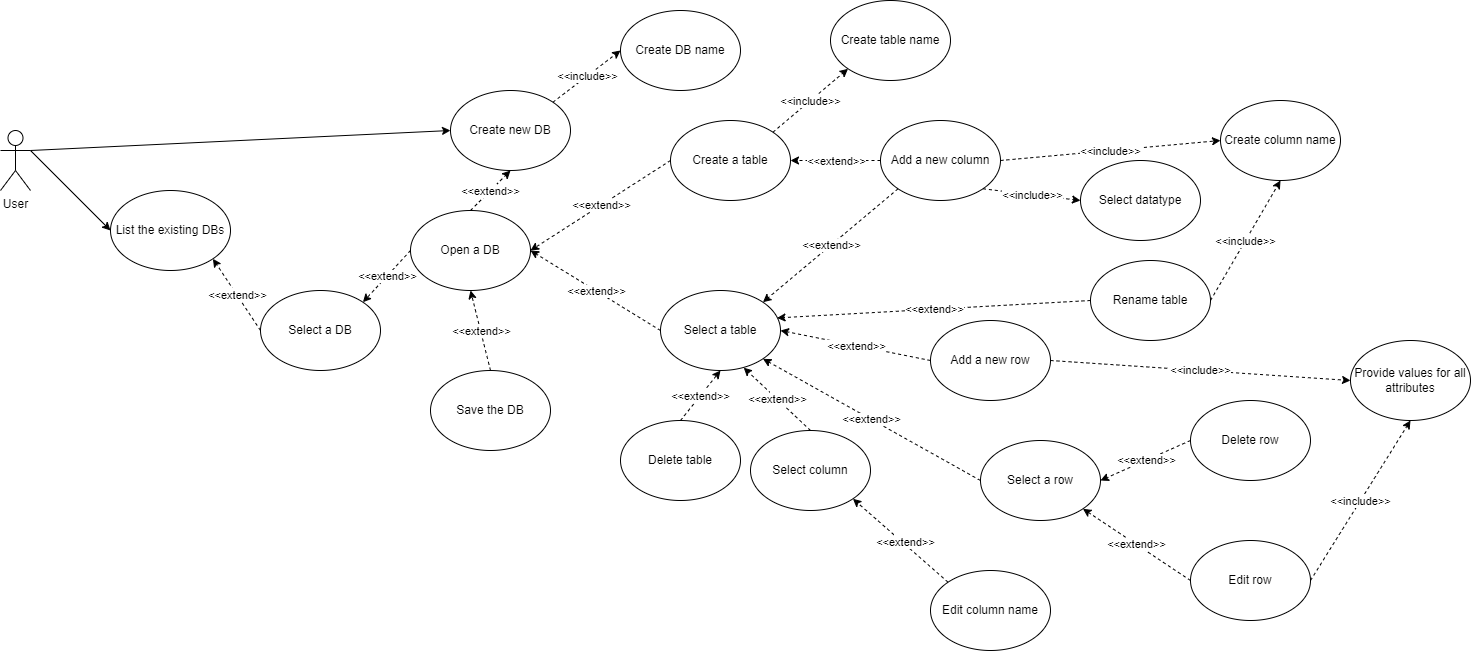

The diagram above was exported from draw.io. Its source (the exported page's mxGraphModel, read from the mxfile embedded in the PNG):
<mxGraphModel dx="1677" dy="1593" grid="1" gridSize="10" guides="1" tooltips="1" connect="1" arrows="1" fold="1" page="1" pageScale="1" pageWidth="827" pageHeight="1169" math="0" shadow="0">
  <root>
    <mxCell id="0" />
    <mxCell id="1" parent="0" />
    <mxCell id="8xfTSEjCIa6N7uqr8-kh-1" value="User" style="shape=umlActor;verticalLabelPosition=bottom;verticalAlign=top;html=1;outlineConnect=0;" parent="1" vertex="1">
      <mxGeometry x="-240" y="120" width="30" height="60" as="geometry" />
    </mxCell>
    <mxCell id="8xfTSEjCIa6N7uqr8-kh-2" value="Create new DB" style="ellipse;whiteSpace=wrap;html=1;" parent="1" vertex="1">
      <mxGeometry x="210" y="80" width="120" height="80" as="geometry" />
    </mxCell>
    <mxCell id="8xfTSEjCIa6N7uqr8-kh-6" value="Create DB name" style="ellipse;whiteSpace=wrap;html=1;" parent="1" vertex="1">
      <mxGeometry x="380" width="120" height="80" as="geometry" />
    </mxCell>
    <mxCell id="8xfTSEjCIa6N7uqr8-kh-9" value="Select a DB" style="ellipse;whiteSpace=wrap;html=1;" parent="1" vertex="1">
      <mxGeometry x="20" y="280" width="120" height="80" as="geometry" />
    </mxCell>
    <mxCell id="8xfTSEjCIa6N7uqr8-kh-12" value="List the existing DBs" style="ellipse;whiteSpace=wrap;html=1;" parent="1" vertex="1">
      <mxGeometry x="-130" y="180" width="120" height="80" as="geometry" />
    </mxCell>
    <mxCell id="8xfTSEjCIa6N7uqr8-kh-13" value="" style="endArrow=classic;html=1;rounded=0;entryX=0;entryY=0.5;entryDx=0;entryDy=0;exitX=1;exitY=0.3333333333333333;exitDx=0;exitDy=0;exitPerimeter=0;" parent="1" source="8xfTSEjCIa6N7uqr8-kh-1" target="8xfTSEjCIa6N7uqr8-kh-12" edge="1">
      <mxGeometry width="50" height="50" relative="1" as="geometry">
        <mxPoint x="120" y="260" as="sourcePoint" />
        <mxPoint x="160" y="190" as="targetPoint" />
      </mxGeometry>
    </mxCell>
    <mxCell id="8xfTSEjCIa6N7uqr8-kh-14" value="Open a DB" style="ellipse;whiteSpace=wrap;html=1;" parent="1" vertex="1">
      <mxGeometry x="170" y="200" width="120" height="80" as="geometry" />
    </mxCell>
    <mxCell id="8xfTSEjCIa6N7uqr8-kh-16" value="" style="endArrow=classic;html=1;rounded=0;exitX=1;exitY=0.3333333333333333;exitDx=0;exitDy=0;exitPerimeter=0;entryX=0;entryY=0.5;entryDx=0;entryDy=0;" parent="1" source="8xfTSEjCIa6N7uqr8-kh-1" target="8xfTSEjCIa6N7uqr8-kh-2" edge="1">
      <mxGeometry width="50" height="50" relative="1" as="geometry">
        <mxPoint x="110" y="330" as="sourcePoint" />
        <mxPoint x="160" y="280" as="targetPoint" />
      </mxGeometry>
    </mxCell>
    <mxCell id="8xfTSEjCIa6N7uqr8-kh-19" value="&amp;lt;&amp;gt;" style="endArrow=classic;html=1;rounded=0;dashed=1;exitX=0;exitY=0.5;exitDx=0;exitDy=0;entryX=1;entryY=0;entryDx=0;entryDy=0;" parent="1" source="8xfTSEjCIa6N7uqr8-kh-14" target="8xfTSEjCIa6N7uqr8-kh-9" edge="1">
      <mxGeometry relative="1" as="geometry">
        <mxPoint x="497.57359312880703" y="138.2842712474619" as="sourcePoint" />
        <mxPoint x="100" y="280" as="targetPoint" />
      </mxGeometry>
    </mxCell>
    <mxCell id="8xfTSEjCIa6N7uqr8-kh-20" value="&amp;lt;&amp;lt;extend&amp;gt;&amp;gt;" style="edgeLabel;resizable=0;html=1;align=center;verticalAlign=middle;" parent="8xfTSEjCIa6N7uqr8-kh-19" connectable="0" vertex="1">
      <mxGeometry relative="1" as="geometry" />
    </mxCell>
    <mxCell id="8xfTSEjCIa6N7uqr8-kh-21" value="Create a table" style="ellipse;whiteSpace=wrap;html=1;" parent="1" vertex="1">
      <mxGeometry x="430" y="110" width="120" height="80" as="geometry" />
    </mxCell>
    <mxCell id="8xfTSEjCIa6N7uqr8-kh-22" value="&amp;lt;&amp;gt;" style="endArrow=classic;html=1;rounded=0;entryX=1;entryY=0.5;entryDx=0;entryDy=0;dashed=1;exitX=0;exitY=0.5;exitDx=0;exitDy=0;" parent="1" source="8xfTSEjCIa6N7uqr8-kh-21" target="8xfTSEjCIa6N7uqr8-kh-14" edge="1">
      <mxGeometry relative="1" as="geometry">
        <mxPoint x="280" y="170" as="sourcePoint" />
        <mxPoint x="252.42640687119297" y="251.71572875253798" as="targetPoint" />
      </mxGeometry>
    </mxCell>
    <mxCell id="8xfTSEjCIa6N7uqr8-kh-23" value="&amp;lt;&amp;lt;extend&amp;gt;&amp;gt;" style="edgeLabel;resizable=0;html=1;align=center;verticalAlign=middle;" parent="8xfTSEjCIa6N7uqr8-kh-22" connectable="0" vertex="1">
      <mxGeometry relative="1" as="geometry" />
    </mxCell>
    <mxCell id="8xfTSEjCIa6N7uqr8-kh-24" value="Create table name" style="ellipse;whiteSpace=wrap;html=1;" parent="1" vertex="1">
      <mxGeometry x="590" y="-10" width="120" height="80" as="geometry" />
    </mxCell>
    <mxCell id="8xfTSEjCIa6N7uqr8-kh-25" value="&amp;lt;&amp;gt;" style="endArrow=classic;html=1;rounded=0;entryX=0;entryY=0.5;entryDx=0;entryDy=0;dashed=1;exitX=1;exitY=0;exitDx=0;exitDy=0;" parent="1" source="8xfTSEjCIa6N7uqr8-kh-2" target="8xfTSEjCIa6N7uqr8-kh-6" edge="1">
      <mxGeometry relative="1" as="geometry">
        <mxPoint x="320" y="430" as="sourcePoint" />
        <mxPoint x="430" y="490" as="targetPoint" />
      </mxGeometry>
    </mxCell>
    <mxCell id="8xfTSEjCIa6N7uqr8-kh-26" value="&amp;lt;&amp;lt;include&amp;gt;&amp;gt;" style="edgeLabel;resizable=0;html=1;align=center;verticalAlign=middle;" parent="8xfTSEjCIa6N7uqr8-kh-25" connectable="0" vertex="1">
      <mxGeometry relative="1" as="geometry" />
    </mxCell>
    <mxCell id="8xfTSEjCIa6N7uqr8-kh-27" value="&amp;lt;&amp;gt;" style="endArrow=classic;html=1;rounded=0;entryX=0;entryY=1;entryDx=0;entryDy=0;dashed=1;exitX=1;exitY=0;exitDx=0;exitDy=0;" parent="1" source="8xfTSEjCIa6N7uqr8-kh-21" target="8xfTSEjCIa6N7uqr8-kh-24" edge="1">
      <mxGeometry relative="1" as="geometry">
        <mxPoint x="322.42640687119297" y="101.7157287525381" as="sourcePoint" />
        <mxPoint x="390" y="50" as="targetPoint" />
      </mxGeometry>
    </mxCell>
    <mxCell id="8xfTSEjCIa6N7uqr8-kh-28" value="&amp;lt;&amp;lt;include&amp;gt;&amp;gt;" style="edgeLabel;resizable=0;html=1;align=center;verticalAlign=middle;" parent="8xfTSEjCIa6N7uqr8-kh-27" connectable="0" vertex="1">
      <mxGeometry relative="1" as="geometry" />
    </mxCell>
    <mxCell id="8xfTSEjCIa6N7uqr8-kh-29" value="Add a new column" style="ellipse;whiteSpace=wrap;html=1;" parent="1" vertex="1">
      <mxGeometry x="640" y="110" width="120" height="80" as="geometry" />
    </mxCell>
    <mxCell id="8xfTSEjCIa6N7uqr8-kh-30" value="&amp;lt;&amp;gt;" style="endArrow=classic;html=1;rounded=0;entryX=1;entryY=0.5;entryDx=0;entryDy=0;dashed=1;exitX=0;exitY=0.5;exitDx=0;exitDy=0;" parent="1" source="8xfTSEjCIa6N7uqr8-kh-29" target="8xfTSEjCIa6N7uqr8-kh-21" edge="1">
      <mxGeometry relative="1" as="geometry">
        <mxPoint x="280" y="170" as="sourcePoint" />
        <mxPoint x="252.42640687119297" y="251.71572875253798" as="targetPoint" />
      </mxGeometry>
    </mxCell>
    <mxCell id="8xfTSEjCIa6N7uqr8-kh-31" value="&amp;lt;&amp;lt;extend&amp;gt;&amp;gt;" style="edgeLabel;resizable=0;html=1;align=center;verticalAlign=middle;" parent="8xfTSEjCIa6N7uqr8-kh-30" connectable="0" vertex="1">
      <mxGeometry relative="1" as="geometry" />
    </mxCell>
    <mxCell id="8xfTSEjCIa6N7uqr8-kh-32" value="Create column name" style="ellipse;whiteSpace=wrap;html=1;" parent="1" vertex="1">
      <mxGeometry x="980" y="90" width="120" height="80" as="geometry" />
    </mxCell>
    <mxCell id="8xfTSEjCIa6N7uqr8-kh-33" value="Select datatype" style="ellipse;whiteSpace=wrap;html=1;" parent="1" vertex="1">
      <mxGeometry x="840" y="150" width="120" height="80" as="geometry" />
    </mxCell>
    <mxCell id="8xfTSEjCIa6N7uqr8-kh-34" value="&amp;lt;&amp;gt;" style="endArrow=classic;html=1;rounded=0;entryX=0;entryY=0.5;entryDx=0;entryDy=0;dashed=1;exitX=1;exitY=0.5;exitDx=0;exitDy=0;" parent="1" source="8xfTSEjCIa6N7uqr8-kh-29" target="8xfTSEjCIa6N7uqr8-kh-32" edge="1">
      <mxGeometry relative="1" as="geometry">
        <mxPoint x="532.4264068711927" y="181.7157287525382" as="sourcePoint" />
        <mxPoint x="597.5735931288073" y="118.2842712474619" as="targetPoint" />
      </mxGeometry>
    </mxCell>
    <mxCell id="8xfTSEjCIa6N7uqr8-kh-35" value="&amp;lt;&amp;lt;include&amp;gt;&amp;gt;" style="edgeLabel;resizable=0;html=1;align=center;verticalAlign=middle;" parent="8xfTSEjCIa6N7uqr8-kh-34" connectable="0" vertex="1">
      <mxGeometry relative="1" as="geometry" />
    </mxCell>
    <mxCell id="8xfTSEjCIa6N7uqr8-kh-36" value="&amp;lt;&amp;gt;" style="endArrow=classic;html=1;rounded=0;entryX=0;entryY=0.5;entryDx=0;entryDy=0;dashed=1;exitX=1;exitY=1;exitDx=0;exitDy=0;" parent="1" source="8xfTSEjCIa6N7uqr8-kh-29" target="8xfTSEjCIa6N7uqr8-kh-33" edge="1">
      <mxGeometry relative="1" as="geometry">
        <mxPoint x="542.4264068711927" y="191.7157287525382" as="sourcePoint" />
        <mxPoint x="607.5735931288073" y="128.2842712474619" as="targetPoint" />
      </mxGeometry>
    </mxCell>
    <mxCell id="8xfTSEjCIa6N7uqr8-kh-37" value="&amp;lt;&amp;lt;include&amp;gt;&amp;gt;" style="edgeLabel;resizable=0;html=1;align=center;verticalAlign=middle;" parent="8xfTSEjCIa6N7uqr8-kh-36" connectable="0" vertex="1">
      <mxGeometry relative="1" as="geometry" />
    </mxCell>
    <mxCell id="8xfTSEjCIa6N7uqr8-kh-38" value="Add a new row" style="ellipse;whiteSpace=wrap;html=1;" parent="1" vertex="1">
      <mxGeometry x="690" y="310" width="120" height="80" as="geometry" />
    </mxCell>
    <mxCell id="8xfTSEjCIa6N7uqr8-kh-39" value="Select a table" style="ellipse;whiteSpace=wrap;html=1;" parent="1" vertex="1">
      <mxGeometry x="420" y="280" width="120" height="80" as="geometry" />
    </mxCell>
    <mxCell id="8xfTSEjCIa6N7uqr8-kh-40" value="&amp;lt;&amp;gt;" style="endArrow=classic;html=1;rounded=0;entryX=1;entryY=0.5;entryDx=0;entryDy=0;dashed=1;exitX=0;exitY=0.5;exitDx=0;exitDy=0;" parent="1" source="8xfTSEjCIa6N7uqr8-kh-39" target="8xfTSEjCIa6N7uqr8-kh-14" edge="1">
      <mxGeometry relative="1" as="geometry">
        <mxPoint x="430" y="210" as="sourcePoint" />
        <mxPoint x="270" y="280" as="targetPoint" />
      </mxGeometry>
    </mxCell>
    <mxCell id="8xfTSEjCIa6N7uqr8-kh-41" value="&amp;lt;&amp;lt;extend&amp;gt;&amp;gt;" style="edgeLabel;resizable=0;html=1;align=center;verticalAlign=middle;" parent="8xfTSEjCIa6N7uqr8-kh-40" connectable="0" vertex="1">
      <mxGeometry relative="1" as="geometry" />
    </mxCell>
    <mxCell id="8xfTSEjCIa6N7uqr8-kh-42" value="&amp;lt;&amp;gt;" style="endArrow=classic;html=1;rounded=0;entryX=1;entryY=0.5;entryDx=0;entryDy=0;dashed=1;exitX=0;exitY=0.5;exitDx=0;exitDy=0;" parent="1" source="8xfTSEjCIa6N7uqr8-kh-38" target="8xfTSEjCIa6N7uqr8-kh-39" edge="1">
      <mxGeometry relative="1" as="geometry">
        <mxPoint x="430" y="330" as="sourcePoint" />
        <mxPoint x="270" y="280" as="targetPoint" />
      </mxGeometry>
    </mxCell>
    <mxCell id="8xfTSEjCIa6N7uqr8-kh-43" value="&amp;lt;&amp;lt;extend&amp;gt;&amp;gt;" style="edgeLabel;resizable=0;html=1;align=center;verticalAlign=middle;" parent="8xfTSEjCIa6N7uqr8-kh-42" connectable="0" vertex="1">
      <mxGeometry relative="1" as="geometry" />
    </mxCell>
    <mxCell id="8xfTSEjCIa6N7uqr8-kh-44" value="Delete table" style="ellipse;whiteSpace=wrap;html=1;" parent="1" vertex="1">
      <mxGeometry x="380" y="410" width="120" height="80" as="geometry" />
    </mxCell>
    <mxCell id="8xfTSEjCIa6N7uqr8-kh-45" value="&amp;lt;&amp;gt;" style="endArrow=classic;html=1;rounded=0;entryX=0.5;entryY=1;entryDx=0;entryDy=0;dashed=1;exitX=0.5;exitY=0;exitDx=0;exitDy=0;" parent="1" source="8xfTSEjCIa6N7uqr8-kh-44" target="8xfTSEjCIa6N7uqr8-kh-39" edge="1">
      <mxGeometry relative="1" as="geometry">
        <mxPoint x="430" y="330" as="sourcePoint" />
        <mxPoint x="270" y="280" as="targetPoint" />
      </mxGeometry>
    </mxCell>
    <mxCell id="8xfTSEjCIa6N7uqr8-kh-46" value="&amp;lt;&amp;lt;extend&amp;gt;&amp;gt;" style="edgeLabel;resizable=0;html=1;align=center;verticalAlign=middle;" parent="8xfTSEjCIa6N7uqr8-kh-45" connectable="0" vertex="1">
      <mxGeometry relative="1" as="geometry" />
    </mxCell>
    <mxCell id="8xfTSEjCIa6N7uqr8-kh-47" value="Delete row" style="ellipse;whiteSpace=wrap;html=1;" parent="1" vertex="1">
      <mxGeometry x="950" y="390" width="120" height="80" as="geometry" />
    </mxCell>
    <mxCell id="8xfTSEjCIa6N7uqr8-kh-51" value="&amp;lt;&amp;gt;" style="endArrow=classic;html=1;rounded=0;entryX=1;entryY=1;entryDx=0;entryDy=0;dashed=1;exitX=0;exitY=0.5;exitDx=0;exitDy=0;" parent="1" source="8xfTSEjCIa6N7uqr8-kh-55" target="8xfTSEjCIa6N7uqr8-kh-39" edge="1">
      <mxGeometry relative="1" as="geometry">
        <mxPoint x="660" y="330" as="sourcePoint" />
        <mxPoint x="550" y="330" as="targetPoint" />
      </mxGeometry>
    </mxCell>
    <mxCell id="8xfTSEjCIa6N7uqr8-kh-52" value="&amp;lt;&amp;lt;extend&amp;gt;&amp;gt;" style="edgeLabel;resizable=0;html=1;align=center;verticalAlign=middle;" parent="8xfTSEjCIa6N7uqr8-kh-51" connectable="0" vertex="1">
      <mxGeometry relative="1" as="geometry" />
    </mxCell>
    <mxCell id="8xfTSEjCIa6N7uqr8-kh-55" value="Select a row" style="ellipse;whiteSpace=wrap;html=1;" parent="1" vertex="1">
      <mxGeometry x="740" y="430" width="120" height="80" as="geometry" />
    </mxCell>
    <mxCell id="8xfTSEjCIa6N7uqr8-kh-56" value="Edit row" style="ellipse;whiteSpace=wrap;html=1;" parent="1" vertex="1">
      <mxGeometry x="950" y="530" width="120" height="80" as="geometry" />
    </mxCell>
    <mxCell id="8xfTSEjCIa6N7uqr8-kh-57" value="&amp;lt;&amp;gt;" style="endArrow=classic;html=1;rounded=0;entryX=1;entryY=0.5;entryDx=0;entryDy=0;dashed=1;exitX=0;exitY=0.5;exitDx=0;exitDy=0;" parent="1" source="8xfTSEjCIa6N7uqr8-kh-47" target="8xfTSEjCIa6N7uqr8-kh-55" edge="1">
      <mxGeometry relative="1" as="geometry">
        <mxPoint x="700" y="460" as="sourcePoint" />
        <mxPoint x="572.4264068711927" y="388.2842712474618" as="targetPoint" />
      </mxGeometry>
    </mxCell>
    <mxCell id="8xfTSEjCIa6N7uqr8-kh-58" value="&amp;lt;&amp;lt;extend&amp;gt;&amp;gt;" style="edgeLabel;resizable=0;html=1;align=center;verticalAlign=middle;" parent="8xfTSEjCIa6N7uqr8-kh-57" connectable="0" vertex="1">
      <mxGeometry relative="1" as="geometry" />
    </mxCell>
    <mxCell id="8xfTSEjCIa6N7uqr8-kh-59" value="&amp;lt;&amp;gt;" style="endArrow=classic;html=1;rounded=0;entryX=1;entryY=1;entryDx=0;entryDy=0;dashed=1;exitX=0;exitY=0.5;exitDx=0;exitDy=0;" parent="1" source="8xfTSEjCIa6N7uqr8-kh-56" target="8xfTSEjCIa6N7uqr8-kh-55" edge="1">
      <mxGeometry relative="1" as="geometry">
        <mxPoint x="930.0000000000086" y="610" as="sourcePoint" />
        <mxPoint x="582.4264068711927" y="398.2842712474618" as="targetPoint" />
      </mxGeometry>
    </mxCell>
    <mxCell id="8xfTSEjCIa6N7uqr8-kh-60" value="&amp;lt;&amp;lt;extend&amp;gt;&amp;gt;" style="edgeLabel;resizable=0;html=1;align=center;verticalAlign=middle;" parent="8xfTSEjCIa6N7uqr8-kh-59" connectable="0" vertex="1">
      <mxGeometry relative="1" as="geometry" />
    </mxCell>
    <mxCell id="8xfTSEjCIa6N7uqr8-kh-61" value="Save the DB" style="ellipse;whiteSpace=wrap;html=1;" parent="1" vertex="1">
      <mxGeometry x="190" y="360" width="120" height="80" as="geometry" />
    </mxCell>
    <mxCell id="8xfTSEjCIa6N7uqr8-kh-62" value="&amp;lt;&amp;gt;" style="endArrow=classic;html=1;rounded=0;dashed=1;exitX=0.5;exitY=0;exitDx=0;exitDy=0;entryX=0.5;entryY=1;entryDx=0;entryDy=0;" parent="1" source="8xfTSEjCIa6N7uqr8-kh-61" target="8xfTSEjCIa6N7uqr8-kh-14" edge="1">
      <mxGeometry relative="1" as="geometry">
        <mxPoint x="290" y="450" as="sourcePoint" />
        <mxPoint x="60" y="380" as="targetPoint" />
      </mxGeometry>
    </mxCell>
    <mxCell id="8xfTSEjCIa6N7uqr8-kh-63" value="&amp;lt;&amp;lt;extend&amp;gt;&amp;gt;" style="edgeLabel;resizable=0;html=1;align=center;verticalAlign=middle;" parent="8xfTSEjCIa6N7uqr8-kh-62" connectable="0" vertex="1">
      <mxGeometry relative="1" as="geometry" />
    </mxCell>
    <mxCell id="8UPQgj05dOqwPIWpisEk-6" value="&amp;lt;&amp;gt;" style="endArrow=classic;html=1;rounded=0;entryX=1;entryY=0;entryDx=0;entryDy=0;dashed=1;exitX=0;exitY=1;exitDx=0;exitDy=0;" parent="1" source="8xfTSEjCIa6N7uqr8-kh-29" target="8xfTSEjCIa6N7uqr8-kh-39" edge="1">
      <mxGeometry relative="1" as="geometry">
        <mxPoint x="660" y="210" as="sourcePoint" />
        <mxPoint x="550" y="210" as="targetPoint" />
      </mxGeometry>
    </mxCell>
    <mxCell id="8UPQgj05dOqwPIWpisEk-7" value="&amp;lt;&amp;lt;extend&amp;gt;&amp;gt;" style="edgeLabel;resizable=0;html=1;align=center;verticalAlign=middle;" parent="8UPQgj05dOqwPIWpisEk-6" connectable="0" vertex="1">
      <mxGeometry relative="1" as="geometry" />
    </mxCell>
    <mxCell id="8UPQgj05dOqwPIWpisEk-10" value="&amp;lt;&amp;gt;" style="endArrow=classic;html=1;rounded=0;entryX=0.5;entryY=1;entryDx=0;entryDy=0;dashed=1;exitX=0.5;exitY=0;exitDx=0;exitDy=0;" parent="1" source="8xfTSEjCIa6N7uqr8-kh-14" target="8xfTSEjCIa6N7uqr8-kh-2" edge="1">
      <mxGeometry relative="1" as="geometry">
        <mxPoint x="197.57359312880726" y="278.2842712474618" as="sourcePoint" />
        <mxPoint x="120" y="450" as="targetPoint" />
      </mxGeometry>
    </mxCell>
    <mxCell id="8UPQgj05dOqwPIWpisEk-11" value="&amp;lt;&amp;lt;extend&amp;gt;&amp;gt;" style="edgeLabel;resizable=0;html=1;align=center;verticalAlign=middle;" parent="8UPQgj05dOqwPIWpisEk-10" connectable="0" vertex="1">
      <mxGeometry relative="1" as="geometry" />
    </mxCell>
    <mxCell id="8UPQgj05dOqwPIWpisEk-12" value="Edit column name" style="ellipse;whiteSpace=wrap;html=1;" parent="1" vertex="1">
      <mxGeometry x="690" y="560" width="120" height="80" as="geometry" />
    </mxCell>
    <mxCell id="8UPQgj05dOqwPIWpisEk-13" value="&amp;lt;&amp;gt;" style="endArrow=classic;html=1;rounded=0;dashed=1;exitX=0;exitY=0;exitDx=0;exitDy=0;entryX=1;entryY=1;entryDx=0;entryDy=0;" parent="1" source="8UPQgj05dOqwPIWpisEk-12" target="nd9mzW0ngawlMbtR_l0P-1" edge="1">
      <mxGeometry relative="1" as="geometry">
        <mxPoint x="660" y="430" as="sourcePoint" />
        <mxPoint x="560" y="520" as="targetPoint" />
      </mxGeometry>
    </mxCell>
    <mxCell id="8UPQgj05dOqwPIWpisEk-14" value="&amp;lt;&amp;lt;extend&amp;gt;&amp;gt;" style="edgeLabel;resizable=0;html=1;align=center;verticalAlign=middle;" parent="8UPQgj05dOqwPIWpisEk-13" connectable="0" vertex="1">
      <mxGeometry relative="1" as="geometry">
        <mxPoint x="4" y="1" as="offset" />
      </mxGeometry>
    </mxCell>
    <mxCell id="nd9mzW0ngawlMbtR_l0P-1" value="Select column" style="ellipse;whiteSpace=wrap;html=1;" parent="1" vertex="1">
      <mxGeometry x="510" y="420" width="120" height="80" as="geometry" />
    </mxCell>
    <mxCell id="nd9mzW0ngawlMbtR_l0P-3" value="&amp;lt;&amp;gt;" style="endArrow=classic;html=1;rounded=0;dashed=1;exitX=0.5;exitY=0;exitDx=0;exitDy=0;entryX=0.693;entryY=0.964;entryDx=0;entryDy=0;entryPerimeter=0;" parent="1" source="nd9mzW0ngawlMbtR_l0P-1" target="8xfTSEjCIa6N7uqr8-kh-39" edge="1">
      <mxGeometry relative="1" as="geometry">
        <mxPoint x="710" y="595" as="sourcePoint" />
        <mxPoint x="580" y="510" as="targetPoint" />
      </mxGeometry>
    </mxCell>
    <mxCell id="nd9mzW0ngawlMbtR_l0P-4" value="&amp;lt;&amp;lt;extend&amp;gt;&amp;gt;" style="edgeLabel;resizable=0;html=1;align=center;verticalAlign=middle;" parent="nd9mzW0ngawlMbtR_l0P-3" connectable="0" vertex="1">
      <mxGeometry relative="1" as="geometry" />
    </mxCell>
    <mxCell id="V63adHVjXFTL8YWzDgQG-1" value="&amp;lt;&amp;gt;" style="endArrow=classic;html=1;rounded=0;dashed=1;exitX=0;exitY=0.5;exitDx=0;exitDy=0;entryX=1;entryY=1;entryDx=0;entryDy=0;" parent="1" source="8xfTSEjCIa6N7uqr8-kh-9" target="8xfTSEjCIa6N7uqr8-kh-12" edge="1">
      <mxGeometry relative="1" as="geometry">
        <mxPoint x="180" y="250" as="sourcePoint" />
        <mxPoint x="110" y="290" as="targetPoint" />
      </mxGeometry>
    </mxCell>
    <mxCell id="V63adHVjXFTL8YWzDgQG-2" value="&amp;lt;&amp;lt;extend&amp;gt;&amp;gt;" style="edgeLabel;resizable=0;html=1;align=center;verticalAlign=middle;" parent="V63adHVjXFTL8YWzDgQG-1" connectable="0" vertex="1">
      <mxGeometry relative="1" as="geometry" />
    </mxCell>
    <mxCell id="V63adHVjXFTL8YWzDgQG-4" value="Provide values for all attributes" style="ellipse;whiteSpace=wrap;html=1;" parent="1" vertex="1">
      <mxGeometry x="1110" y="330" width="120" height="80" as="geometry" />
    </mxCell>
    <mxCell id="V63adHVjXFTL8YWzDgQG-5" value="&amp;lt;&amp;gt;" style="endArrow=classic;html=1;rounded=0;entryX=0;entryY=0.5;entryDx=0;entryDy=0;dashed=1;exitX=1;exitY=0.5;exitDx=0;exitDy=0;" parent="1" source="8xfTSEjCIa6N7uqr8-kh-38" target="V63adHVjXFTL8YWzDgQG-4" edge="1">
      <mxGeometry relative="1" as="geometry">
        <mxPoint x="802.4264068711923" y="268.28427124746156" as="sourcePoint" />
        <mxPoint x="909.9999999999914" y="289.9999999999999" as="targetPoint" />
      </mxGeometry>
    </mxCell>
    <mxCell id="V63adHVjXFTL8YWzDgQG-6" value="&amp;lt;&amp;lt;include&amp;gt;&amp;gt;" style="edgeLabel;resizable=0;html=1;align=center;verticalAlign=middle;" parent="V63adHVjXFTL8YWzDgQG-5" connectable="0" vertex="1">
      <mxGeometry relative="1" as="geometry" />
    </mxCell>
    <mxCell id="V63adHVjXFTL8YWzDgQG-7" value="&amp;lt;&amp;gt;" style="endArrow=classic;html=1;rounded=0;entryX=0.5;entryY=1;entryDx=0;entryDy=0;dashed=1;exitX=1;exitY=0.5;exitDx=0;exitDy=0;" parent="1" source="8xfTSEjCIa6N7uqr8-kh-56" target="V63adHVjXFTL8YWzDgQG-4" edge="1">
      <mxGeometry relative="1" as="geometry">
        <mxPoint x="1049.9999999999914" y="610" as="sourcePoint" />
        <mxPoint x="1120.0000000000086" y="380" as="targetPoint" />
      </mxGeometry>
    </mxCell>
    <mxCell id="V63adHVjXFTL8YWzDgQG-8" value="&amp;lt;&amp;lt;include&amp;gt;&amp;gt;" style="edgeLabel;resizable=0;html=1;align=center;verticalAlign=middle;" parent="V63adHVjXFTL8YWzDgQG-7" connectable="0" vertex="1">
      <mxGeometry relative="1" as="geometry" />
    </mxCell>
    <mxCell id="V63adHVjXFTL8YWzDgQG-10" value="Rename table" style="ellipse;whiteSpace=wrap;html=1;" parent="1" vertex="1">
      <mxGeometry x="850" y="250" width="120" height="80" as="geometry" />
    </mxCell>
    <mxCell id="V63adHVjXFTL8YWzDgQG-11" value="&amp;lt;&amp;gt;" style="endArrow=classic;html=1;rounded=0;entryX=0.971;entryY=0.343;entryDx=0;entryDy=0;dashed=1;exitX=0;exitY=0.5;exitDx=0;exitDy=0;entryPerimeter=0;" parent="1" source="V63adHVjXFTL8YWzDgQG-10" target="8xfTSEjCIa6N7uqr8-kh-39" edge="1">
      <mxGeometry relative="1" as="geometry">
        <mxPoint x="667.5735931288068" y="188.28427124746236" as="sourcePoint" />
        <mxPoint x="532.4264068711932" y="301.71572875253764" as="targetPoint" />
      </mxGeometry>
    </mxCell>
    <mxCell id="V63adHVjXFTL8YWzDgQG-12" value="&amp;lt;&amp;lt;extend&amp;gt;&amp;gt;" style="edgeLabel;resizable=0;html=1;align=center;verticalAlign=middle;" parent="V63adHVjXFTL8YWzDgQG-11" connectable="0" vertex="1">
      <mxGeometry relative="1" as="geometry" />
    </mxCell>
    <mxCell id="V63adHVjXFTL8YWzDgQG-13" value="&amp;lt;&amp;gt;" style="endArrow=classic;html=1;rounded=0;entryX=0.5;entryY=1;entryDx=0;entryDy=0;dashed=1;exitX=1;exitY=0.5;exitDx=0;exitDy=0;" parent="1" source="V63adHVjXFTL8YWzDgQG-10" target="8xfTSEjCIa6N7uqr8-kh-32" edge="1">
      <mxGeometry relative="1" as="geometry">
        <mxPoint x="770" y="160" as="sourcePoint" />
        <mxPoint x="990" y="140" as="targetPoint" />
      </mxGeometry>
    </mxCell>
    <mxCell id="V63adHVjXFTL8YWzDgQG-14" value="&amp;lt;&amp;lt;include&amp;gt;&amp;gt;" style="edgeLabel;resizable=0;html=1;align=center;verticalAlign=middle;" parent="V63adHVjXFTL8YWzDgQG-13" connectable="0" vertex="1">
      <mxGeometry relative="1" as="geometry" />
    </mxCell>
  </root>
</mxGraphModel>